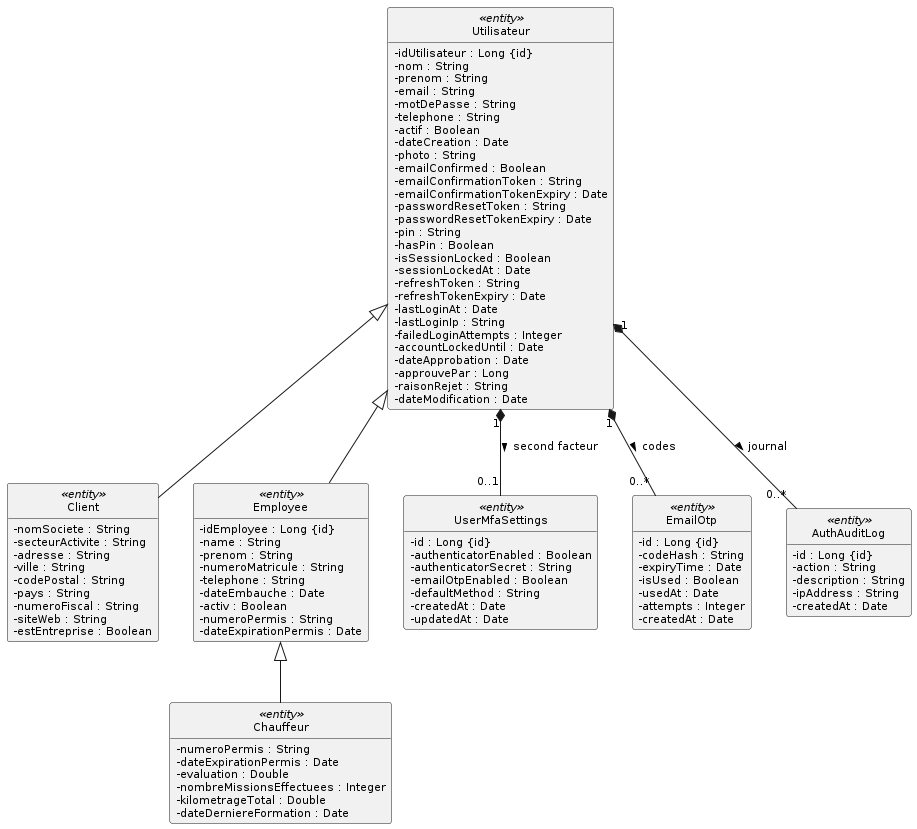

The diagram above was rendered by PlantUML. Its source (embedded in the PNG):
@startuml
skinparam style strictuml
skinparam packageStyle rectangle
skinparam classAttributeIconSize 0
skinparam shadowing false
skinparam defaultFontName Verdana
skinparam defaultFontSize 11
skinparam backgroundColor #FFFFFF
hide empty members

class Chauffeur <<entity>> {
  -numeroPermis : String
  -dateExpirationPermis : Date
  -evaluation : Double
  -nombreMissionsEffectuees : Integer
  -kilometrageTotal : Double
  -dateDerniereFormation : Date
}
class Client <<entity>> {
  -nomSociete : String
  -secteurActivite : String
  -adresse : String
  -ville : String
  -codePostal : String
  -pays : String
  -numeroFiscal : String
  -siteWeb : String
  -estEntreprise : Boolean
}
class Employee <<entity>> {
  -idEmployee : Long {id}
  -name : String
  -prenom : String
  -numeroMatricule : String
  -telephone : String
  -dateEmbauche : Date
  -activ : Boolean
  -numeroPermis : String
  -dateExpirationPermis : Date
}
class UserMfaSettings <<entity>> {
  -id : Long {id}
  -authenticatorEnabled : Boolean
  -authenticatorSecret : String
  -emailOtpEnabled : Boolean
  -defaultMethod : String
  -createdAt : Date
  -updatedAt : Date
}
class EmailOtp <<entity>> {
  -id : Long {id}
  -codeHash : String
  -expiryTime : Date
  -isUsed : Boolean
  -usedAt : Date
  -attempts : Integer
  -createdAt : Date
}
class AuthAuditLog <<entity>> {
  -id : Long {id}
  -action : String
  -description : String
  -ipAddress : String
  -createdAt : Date
}
class Utilisateur <<entity>> {
  -idUtilisateur : Long {id}
  -nom : String
  -prenom : String
  -email : String
  -motDePasse : String
  -telephone : String
  -actif : Boolean
  -dateCreation : Date
  -photo : String
  -emailConfirmed : Boolean
  -emailConfirmationToken : String
  -emailConfirmationTokenExpiry : Date
  -passwordResetToken : String
  -passwordResetTokenExpiry : Date
  -pin : String
  -hasPin : Boolean
  -isSessionLocked : Boolean
  -sessionLockedAt : Date
  -refreshToken : String
  -refreshTokenExpiry : Date
  -lastLoginAt : Date
  -lastLoginIp : String
  -failedLoginAttempts : Integer
  -accountLockedUntil : Date
  -dateApprobation : Date
  -approuvePar : Long
  -raisonRejet : String
  -dateModification : Date
}

Utilisateur <|-- Client
Utilisateur <|-- Employee
Employee <|-- Chauffeur
Utilisateur "1" *-- "0..*" AuthAuditLog : journal >
Utilisateur "1" *-- "0..*" EmailOtp : codes >
Utilisateur "1" *-- "0..1" UserMfaSettings : second facteur >
@enduml